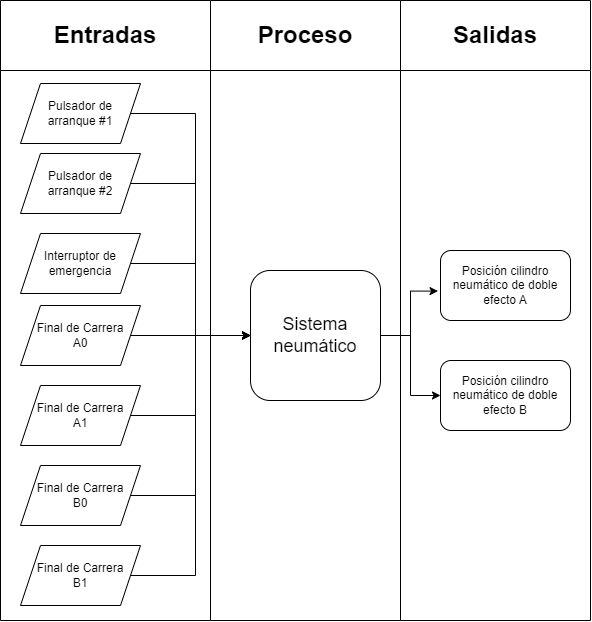

The diagram above was exported from draw.io. Its source (the exported page's mxGraphModel, read from the mxfile embedded in the PNG):
<mxGraphModel dx="1362" dy="638" grid="1" gridSize="10" guides="1" tooltips="1" connect="1" arrows="1" fold="1" page="1" pageScale="1" pageWidth="827" pageHeight="1169" math="0" shadow="0">
  <root>
    <mxCell id="0" />
    <mxCell id="1" parent="0" />
    <mxCell id="nVXfbZYXNtMGM9QAss3K-16" style="edgeStyle=orthogonalEdgeStyle;rounded=0;orthogonalLoop=1;jettySize=auto;html=1;entryX=0;entryY=0.5;entryDx=0;entryDy=0;" edge="1" parent="1" source="nVXfbZYXNtMGM9QAss3K-1" target="nVXfbZYXNtMGM9QAss3K-8">
      <mxGeometry relative="1" as="geometry" />
    </mxCell>
    <mxCell id="nVXfbZYXNtMGM9QAss3K-1" value="Final de Carrera&lt;br style=&quot;border-color: var(--border-color);&quot;&gt;A0" style="shape=parallelogram;perimeter=parallelogramPerimeter;whiteSpace=wrap;html=1;fixedSize=1;" vertex="1" parent="1">
      <mxGeometry x="230" y="425" width="120" height="60" as="geometry" />
    </mxCell>
    <mxCell id="nVXfbZYXNtMGM9QAss3K-17" style="edgeStyle=orthogonalEdgeStyle;rounded=0;orthogonalLoop=1;jettySize=auto;html=1;entryX=0;entryY=0.5;entryDx=0;entryDy=0;" edge="1" parent="1" source="nVXfbZYXNtMGM9QAss3K-2" target="nVXfbZYXNtMGM9QAss3K-8">
      <mxGeometry relative="1" as="geometry" />
    </mxCell>
    <mxCell id="nVXfbZYXNtMGM9QAss3K-2" value="Final de Carrera &lt;br&gt;A1" style="shape=parallelogram;perimeter=parallelogramPerimeter;whiteSpace=wrap;html=1;fixedSize=1;" vertex="1" parent="1">
      <mxGeometry x="230" y="505" width="120" height="60" as="geometry" />
    </mxCell>
    <mxCell id="nVXfbZYXNtMGM9QAss3K-18" style="edgeStyle=orthogonalEdgeStyle;rounded=0;orthogonalLoop=1;jettySize=auto;html=1;entryX=0;entryY=0.5;entryDx=0;entryDy=0;" edge="1" parent="1" source="nVXfbZYXNtMGM9QAss3K-3" target="nVXfbZYXNtMGM9QAss3K-8">
      <mxGeometry relative="1" as="geometry" />
    </mxCell>
    <mxCell id="nVXfbZYXNtMGM9QAss3K-3" value="Final de Carrera&lt;br style=&quot;border-color: var(--border-color);&quot;&gt;B0" style="shape=parallelogram;perimeter=parallelogramPerimeter;whiteSpace=wrap;html=1;fixedSize=1;" vertex="1" parent="1">
      <mxGeometry x="230" y="585" width="120" height="60" as="geometry" />
    </mxCell>
    <mxCell id="nVXfbZYXNtMGM9QAss3K-19" style="edgeStyle=orthogonalEdgeStyle;rounded=0;orthogonalLoop=1;jettySize=auto;html=1;entryX=0;entryY=0.5;entryDx=0;entryDy=0;" edge="1" parent="1" source="nVXfbZYXNtMGM9QAss3K-4" target="nVXfbZYXNtMGM9QAss3K-8">
      <mxGeometry relative="1" as="geometry" />
    </mxCell>
    <mxCell id="nVXfbZYXNtMGM9QAss3K-4" value="Final de Carrera&lt;br style=&quot;border-color: var(--border-color);&quot;&gt;B1" style="shape=parallelogram;perimeter=parallelogramPerimeter;whiteSpace=wrap;html=1;fixedSize=1;" vertex="1" parent="1">
      <mxGeometry x="230" y="665" width="120" height="60" as="geometry" />
    </mxCell>
    <mxCell id="nVXfbZYXNtMGM9QAss3K-13" style="edgeStyle=orthogonalEdgeStyle;rounded=0;orthogonalLoop=1;jettySize=auto;html=1;entryX=0;entryY=0.5;entryDx=0;entryDy=0;" edge="1" parent="1" source="nVXfbZYXNtMGM9QAss3K-5" target="nVXfbZYXNtMGM9QAss3K-8">
      <mxGeometry relative="1" as="geometry" />
    </mxCell>
    <mxCell id="nVXfbZYXNtMGM9QAss3K-5" value="Pulsador de &lt;br&gt;arranque #1" style="shape=parallelogram;perimeter=parallelogramPerimeter;whiteSpace=wrap;html=1;fixedSize=1;" vertex="1" parent="1">
      <mxGeometry x="230" y="203" width="120" height="60" as="geometry" />
    </mxCell>
    <mxCell id="nVXfbZYXNtMGM9QAss3K-14" style="edgeStyle=orthogonalEdgeStyle;rounded=0;orthogonalLoop=1;jettySize=auto;html=1;entryX=0;entryY=0.5;entryDx=0;entryDy=0;" edge="1" parent="1" source="nVXfbZYXNtMGM9QAss3K-6" target="nVXfbZYXNtMGM9QAss3K-8">
      <mxGeometry relative="1" as="geometry" />
    </mxCell>
    <mxCell id="nVXfbZYXNtMGM9QAss3K-6" value="Pulsador de&lt;br style=&quot;border-color: var(--border-color);&quot;&gt;arranque #2" style="shape=parallelogram;perimeter=parallelogramPerimeter;whiteSpace=wrap;html=1;fixedSize=1;" vertex="1" parent="1">
      <mxGeometry x="230" y="273" width="120" height="60" as="geometry" />
    </mxCell>
    <mxCell id="nVXfbZYXNtMGM9QAss3K-15" style="edgeStyle=orthogonalEdgeStyle;rounded=0;orthogonalLoop=1;jettySize=auto;html=1;entryX=0;entryY=0.5;entryDx=0;entryDy=0;" edge="1" parent="1" source="nVXfbZYXNtMGM9QAss3K-7" target="nVXfbZYXNtMGM9QAss3K-8">
      <mxGeometry relative="1" as="geometry" />
    </mxCell>
    <mxCell id="nVXfbZYXNtMGM9QAss3K-7" value="Interruptor de emergencia" style="shape=parallelogram;perimeter=parallelogramPerimeter;whiteSpace=wrap;html=1;fixedSize=1;" vertex="1" parent="1">
      <mxGeometry x="230" y="353" width="120" height="60" as="geometry" />
    </mxCell>
    <mxCell id="nVXfbZYXNtMGM9QAss3K-11" style="edgeStyle=orthogonalEdgeStyle;rounded=0;orthogonalLoop=1;jettySize=auto;html=1;entryX=-0.019;entryY=0.58;entryDx=0;entryDy=0;entryPerimeter=0;" edge="1" parent="1" source="nVXfbZYXNtMGM9QAss3K-8" target="nVXfbZYXNtMGM9QAss3K-9">
      <mxGeometry relative="1" as="geometry" />
    </mxCell>
    <mxCell id="nVXfbZYXNtMGM9QAss3K-12" style="edgeStyle=orthogonalEdgeStyle;rounded=0;orthogonalLoop=1;jettySize=auto;html=1;entryX=0;entryY=0.5;entryDx=0;entryDy=0;" edge="1" parent="1" source="nVXfbZYXNtMGM9QAss3K-8" target="nVXfbZYXNtMGM9QAss3K-10">
      <mxGeometry relative="1" as="geometry" />
    </mxCell>
    <mxCell id="nVXfbZYXNtMGM9QAss3K-8" value="&lt;font style=&quot;font-size: 18px;&quot;&gt;Sistema neumático&lt;/font&gt;" style="rounded=1;whiteSpace=wrap;html=1;" vertex="1" parent="1">
      <mxGeometry x="460" y="390" width="130" height="130" as="geometry" />
    </mxCell>
    <mxCell id="nVXfbZYXNtMGM9QAss3K-9" value="Posición cilindro neumático de doble efecto A" style="rounded=1;whiteSpace=wrap;html=1;" vertex="1" parent="1">
      <mxGeometry x="650" y="370" width="130" height="70" as="geometry" />
    </mxCell>
    <mxCell id="nVXfbZYXNtMGM9QAss3K-10" value="Posición cilindro neumático de doble efecto B" style="rounded=1;whiteSpace=wrap;html=1;" vertex="1" parent="1">
      <mxGeometry x="650" y="480" width="130" height="70" as="geometry" />
    </mxCell>
    <mxCell id="nVXfbZYXNtMGM9QAss3K-20" value="&lt;font style=&quot;font-size: 24px;&quot;&gt;Entradas&lt;/font&gt;" style="swimlane;whiteSpace=wrap;html=1;startSize=70;" vertex="1" parent="1">
      <mxGeometry x="210" y="120" width="210" height="620" as="geometry">
        <mxRectangle x="210" y="120" width="140" height="70" as="alternateBounds" />
      </mxGeometry>
    </mxCell>
    <mxCell id="nVXfbZYXNtMGM9QAss3K-21" value="&lt;font style=&quot;font-size: 24px;&quot;&gt;Proceso&lt;/font&gt;" style="swimlane;whiteSpace=wrap;html=1;startSize=70;" vertex="1" parent="1">
      <mxGeometry x="420" y="120" width="190" height="620" as="geometry" />
    </mxCell>
    <mxCell id="nVXfbZYXNtMGM9QAss3K-22" value="&lt;font style=&quot;font-size: 24px;&quot;&gt;Salidas&lt;/font&gt;" style="swimlane;whiteSpace=wrap;html=1;startSize=70;" vertex="1" parent="1">
      <mxGeometry x="610" y="120" width="190" height="620" as="geometry" />
    </mxCell>
  </root>
</mxGraphModel>